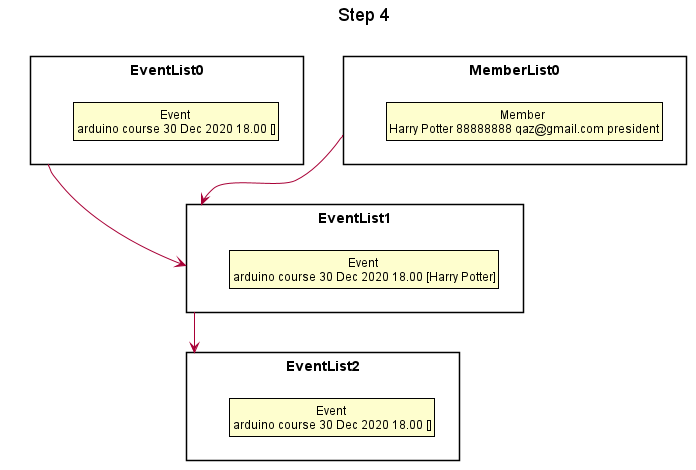

The diagram above was rendered by PlantUML. Its source (embedded in the PNG):
@startuml





skinparam BackgroundColor #FFFFFFF

skinparam Shadowing false

skinparam Class {
    FontColor #FFFFFF
    BorderThickness 1
    BorderColor #FFFFFF
    StereotypeFontColor #FFFFFF
    FontName Arial
}

skinparam Actor {
    BorderColor #000000
    Color #000000
    FontName Arial
}

skinparam Sequence {
    MessageAlign center
    BoxFontSize 15
    BoxPadding 0
    BoxFontColor #FFFFFF
    FontName Arial
}

skinparam Participant {
    FontColor #FFFFFFF
    Padding 20
}

skinparam MinClassWidth 50
skinparam ParticipantPadding 10
skinparam Shadowing false
skinparam DefaultTextAlignment center
skinparam packageStyle Rectangle

hide footbox
hide members
hide circle
skinparam ClassFontColor #000000
skinparam ClassBorderColor #000000

title Step 4

package EventList0 {
    class State1 as "Event \narduino course 30 Dec 2020 18.00 []"
}

package EventList1 {
    class State3 as "Event \narduino course 30 Dec 2020 18.00 [Harry Potter]"
}

package EventList2 {
    class State4 as "Event \narduino course 30 Dec 2020 18.00 []"
}

package MemberList0 {
    class State2 as "Member \nHarry Potter 88888888 qaz@gmail.com president"
}

EventList0 -->EventList1
EventList1 -->EventList2
MemberList0 -->EventList1

@enduml